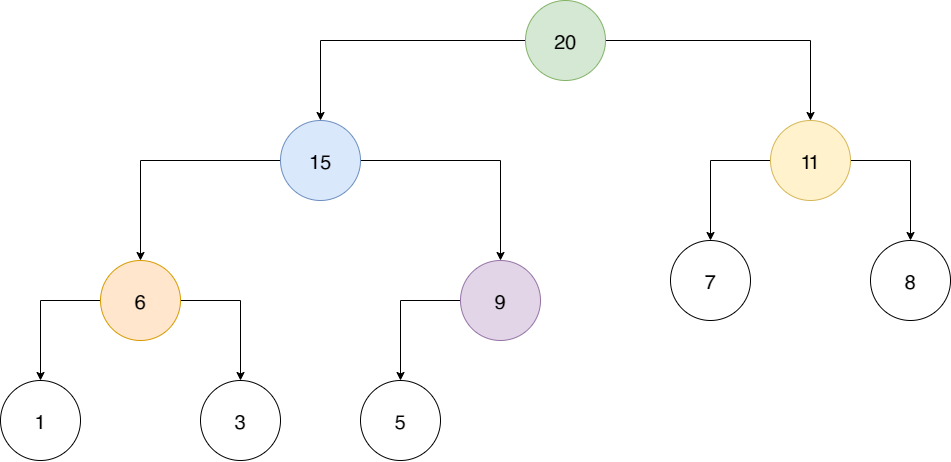

The diagram above was exported from draw.io. Its source (the exported page's mxGraphModel, read from the mxfile embedded in the PNG):
<mxGraphModel dx="2011" dy="2043" grid="1" gridSize="10" guides="1" tooltips="1" connect="1" arrows="1" fold="1" page="1" pageScale="1" pageWidth="1169" pageHeight="827" math="0" shadow="0">
  <root>
    <mxCell id="0" />
    <mxCell id="1" parent="0" />
    <mxCell id="2" style="edgeStyle=orthogonalEdgeStyle;rounded=0;orthogonalLoop=1;jettySize=auto;html=1;fontSize=20;" edge="1" source="4" target="18" parent="1">
      <mxGeometry relative="1" as="geometry">
        <mxPoint x="700" y="-450" as="targetPoint" />
      </mxGeometry>
    </mxCell>
    <mxCell id="3" style="edgeStyle=orthogonalEdgeStyle;rounded=0;orthogonalLoop=1;jettySize=auto;html=1;fontSize=20;" edge="1" source="4" target="7" parent="1">
      <mxGeometry relative="1" as="geometry" />
    </mxCell>
    <mxCell id="4" value="20" style="ellipse;whiteSpace=wrap;html=1;aspect=fixed;fontSize=20;fillColor=#d5e8d4;strokeColor=#82b366;" vertex="1" parent="1">
      <mxGeometry x="645" y="-570" width="80" height="80" as="geometry" />
    </mxCell>
    <mxCell id="5" style="edgeStyle=orthogonalEdgeStyle;rounded=0;orthogonalLoop=1;jettySize=auto;html=1;fontSize=20;" edge="1" source="7" target="10" parent="1">
      <mxGeometry relative="1" as="geometry" />
    </mxCell>
    <mxCell id="6" style="edgeStyle=orthogonalEdgeStyle;rounded=0;orthogonalLoop=1;jettySize=auto;html=1;fontSize=20;" edge="1" source="7" target="14" parent="1">
      <mxGeometry relative="1" as="geometry" />
    </mxCell>
    <mxCell id="7" value="15" style="ellipse;whiteSpace=wrap;html=1;aspect=fixed;fontSize=20;fillColor=#dae8fc;strokeColor=#6c8ebf;" vertex="1" parent="1">
      <mxGeometry x="400" y="-450" width="80" height="80" as="geometry" />
    </mxCell>
    <mxCell id="8" style="edgeStyle=orthogonalEdgeStyle;rounded=0;orthogonalLoop=1;jettySize=auto;html=1;fontSize=20;" edge="1" source="10" target="11" parent="1">
      <mxGeometry relative="1" as="geometry" />
    </mxCell>
    <mxCell id="9" style="edgeStyle=orthogonalEdgeStyle;rounded=0;orthogonalLoop=1;jettySize=auto;html=1;fontSize=20;" edge="1" source="10" target="12" parent="1">
      <mxGeometry relative="1" as="geometry" />
    </mxCell>
    <mxCell id="10" value="6" style="ellipse;whiteSpace=wrap;html=1;aspect=fixed;fontSize=20;fillColor=#ffe6cc;strokeColor=#d79b00;" vertex="1" parent="1">
      <mxGeometry x="220" y="-310" width="80" height="80" as="geometry" />
    </mxCell>
    <mxCell id="11" value="3" style="ellipse;whiteSpace=wrap;html=1;aspect=fixed;fontSize=20;" vertex="1" parent="1">
      <mxGeometry x="320" y="-190" width="80" height="80" as="geometry" />
    </mxCell>
    <mxCell id="12" value="1" style="ellipse;whiteSpace=wrap;html=1;aspect=fixed;fontSize=20;" vertex="1" parent="1">
      <mxGeometry x="120" y="-190" width="80" height="80" as="geometry" />
    </mxCell>
    <mxCell id="13" style="edgeStyle=orthogonalEdgeStyle;rounded=0;orthogonalLoop=1;jettySize=auto;html=1;fontSize=20;" edge="1" source="14" target="15" parent="1">
      <mxGeometry relative="1" as="geometry" />
    </mxCell>
    <mxCell id="14" value="9" style="ellipse;whiteSpace=wrap;html=1;aspect=fixed;fontSize=20;fillColor=#e1d5e7;strokeColor=#9673a6;" vertex="1" parent="1">
      <mxGeometry x="580" y="-310" width="80" height="80" as="geometry" />
    </mxCell>
    <mxCell id="15" value="5" style="ellipse;whiteSpace=wrap;html=1;aspect=fixed;fontSize=20;" vertex="1" parent="1">
      <mxGeometry x="480" y="-190" width="80" height="80" as="geometry" />
    </mxCell>
    <mxCell id="16" style="edgeStyle=orthogonalEdgeStyle;rounded=0;orthogonalLoop=1;jettySize=auto;html=1;fontSize=20;" edge="1" source="18" target="19" parent="1">
      <mxGeometry relative="1" as="geometry" />
    </mxCell>
    <mxCell id="17" style="edgeStyle=orthogonalEdgeStyle;rounded=0;orthogonalLoop=1;jettySize=auto;html=1;fontSize=20;" edge="1" source="18" target="20" parent="1">
      <mxGeometry relative="1" as="geometry" />
    </mxCell>
    <mxCell id="18" value="11" style="ellipse;whiteSpace=wrap;html=1;aspect=fixed;fontSize=20;fillColor=#fff2cc;strokeColor=#d6b656;" vertex="1" parent="1">
      <mxGeometry x="890" y="-450" width="80" height="80" as="geometry" />
    </mxCell>
    <mxCell id="19" value="8" style="ellipse;whiteSpace=wrap;html=1;aspect=fixed;fontSize=20;" vertex="1" parent="1">
      <mxGeometry x="990" y="-330" width="80" height="80" as="geometry" />
    </mxCell>
    <mxCell id="20" value="7" style="ellipse;whiteSpace=wrap;html=1;aspect=fixed;fontSize=20;" vertex="1" parent="1">
      <mxGeometry x="790" y="-330" width="80" height="80" as="geometry" />
    </mxCell>
  </root>
</mxGraphModel>